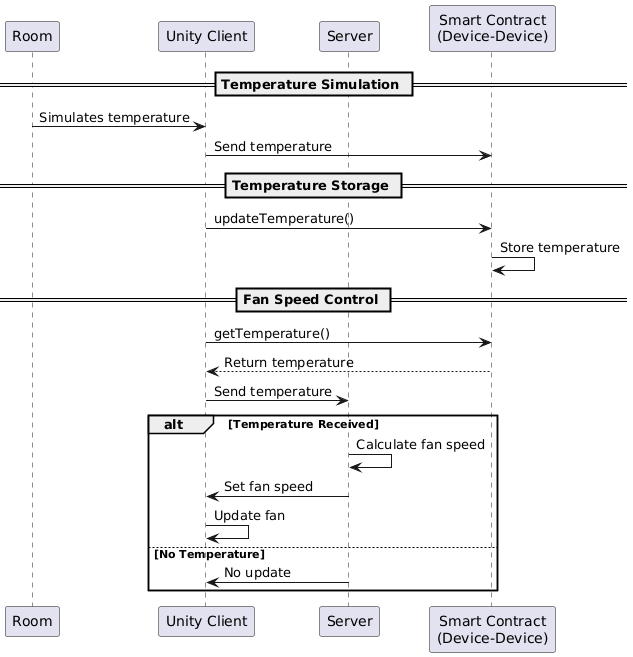

The diagram above was rendered by PlantUML. Its source (embedded in the PNG):
@startuml
participant "Room" as World
participant "Unity Client" as Client
participant "Server" as Server
participant "Smart Contract\n(Device-Device)" as Contract

== Temperature Simulation ==
World -> Client: Simulates temperature
Client -> Contract: Send temperature

== Temperature Storage ==
Client -> Contract: updateTemperature()
Contract -> Contract: Store temperature

== Fan Speed Control ==
Client -> Contract: getTemperature()
Contract --> Client: Return temperature
Client -> Server: Send temperature

alt Temperature Received
    Server -> Server: Calculate fan speed
    Server -> Client: Set fan speed
    Client -> Client: Update fan
else No Temperature
    Server -> Client: No update
end
@enduml